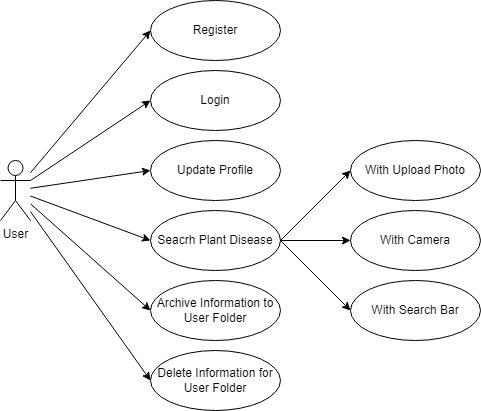

The diagram above was exported from draw.io. Its source (the exported page's mxGraphModel, read from the mxfile embedded in the PNG):
<mxGraphModel dx="1050" dy="558" grid="1" gridSize="10" guides="1" tooltips="1" connect="1" arrows="1" fold="1" page="1" pageScale="1" pageWidth="1920" pageHeight="1200" math="0" shadow="0">
  <root>
    <mxCell id="0" />
    <mxCell id="1" parent="0" />
    <mxCell id="2VhK5MWOXCuBMDGGhB_T-1" value="User" style="shape=umlActor;verticalLabelPosition=bottom;verticalAlign=top;html=1;outlineConnect=0;" parent="1" vertex="1">
      <mxGeometry x="210" y="240" width="30" height="60" as="geometry" />
    </mxCell>
    <mxCell id="kdH_zokk5CjAUTtwTIWg-1" value="Register" style="ellipse;whiteSpace=wrap;html=1;" parent="1" vertex="1">
      <mxGeometry x="360" y="80" width="130" height="60" as="geometry" />
    </mxCell>
    <mxCell id="kdH_zokk5CjAUTtwTIWg-2" value="Login" style="ellipse;whiteSpace=wrap;html=1;" parent="1" vertex="1">
      <mxGeometry x="360" y="150" width="130" height="60" as="geometry" />
    </mxCell>
    <mxCell id="kdH_zokk5CjAUTtwTIWg-3" value="Update Profile" style="ellipse;whiteSpace=wrap;html=1;" parent="1" vertex="1">
      <mxGeometry x="360" y="220" width="130" height="60" as="geometry" />
    </mxCell>
    <mxCell id="kdH_zokk5CjAUTtwTIWg-4" value="Seacrh Plant Disease" style="ellipse;whiteSpace=wrap;html=1;" parent="1" vertex="1">
      <mxGeometry x="360" y="290" width="130" height="60" as="geometry" />
    </mxCell>
    <mxCell id="kdH_zokk5CjAUTtwTIWg-5" value="Archive Information to User Folder" style="ellipse;whiteSpace=wrap;html=1;" parent="1" vertex="1">
      <mxGeometry x="360" y="360" width="130" height="60" as="geometry" />
    </mxCell>
    <mxCell id="kdH_zokk5CjAUTtwTIWg-6" value="Delete Information for User Folder" style="ellipse;whiteSpace=wrap;html=1;" parent="1" vertex="1">
      <mxGeometry x="360" y="430" width="130" height="60" as="geometry" />
    </mxCell>
    <mxCell id="kdH_zokk5CjAUTtwTIWg-8" value="" style="endArrow=classic;html=1;rounded=0;entryX=0;entryY=0.5;entryDx=0;entryDy=0;" parent="1" source="2VhK5MWOXCuBMDGGhB_T-1" target="kdH_zokk5CjAUTtwTIWg-1" edge="1">
      <mxGeometry width="50" height="50" relative="1" as="geometry">
        <mxPoint x="510" y="330" as="sourcePoint" />
        <mxPoint x="560" y="280" as="targetPoint" />
      </mxGeometry>
    </mxCell>
    <mxCell id="kdH_zokk5CjAUTtwTIWg-9" value="" style="endArrow=classic;html=1;rounded=0;entryX=0;entryY=0.5;entryDx=0;entryDy=0;" parent="1" source="2VhK5MWOXCuBMDGGhB_T-1" target="kdH_zokk5CjAUTtwTIWg-2" edge="1">
      <mxGeometry width="50" height="50" relative="1" as="geometry">
        <mxPoint x="510" y="330" as="sourcePoint" />
        <mxPoint x="560" y="280" as="targetPoint" />
      </mxGeometry>
    </mxCell>
    <mxCell id="kdH_zokk5CjAUTtwTIWg-10" value="" style="endArrow=classic;html=1;rounded=0;entryX=0;entryY=0.5;entryDx=0;entryDy=0;" parent="1" source="2VhK5MWOXCuBMDGGhB_T-1" target="kdH_zokk5CjAUTtwTIWg-3" edge="1">
      <mxGeometry width="50" height="50" relative="1" as="geometry">
        <mxPoint x="510" y="330" as="sourcePoint" />
        <mxPoint x="560" y="280" as="targetPoint" />
      </mxGeometry>
    </mxCell>
    <mxCell id="kdH_zokk5CjAUTtwTIWg-11" value="" style="endArrow=classic;html=1;rounded=0;entryX=0;entryY=0.5;entryDx=0;entryDy=0;" parent="1" source="2VhK5MWOXCuBMDGGhB_T-1" target="kdH_zokk5CjAUTtwTIWg-4" edge="1">
      <mxGeometry width="50" height="50" relative="1" as="geometry">
        <mxPoint x="510" y="330" as="sourcePoint" />
        <mxPoint x="560" y="280" as="targetPoint" />
      </mxGeometry>
    </mxCell>
    <mxCell id="kdH_zokk5CjAUTtwTIWg-12" value="" style="endArrow=classic;html=1;rounded=0;entryX=0;entryY=0.5;entryDx=0;entryDy=0;" parent="1" source="2VhK5MWOXCuBMDGGhB_T-1" target="kdH_zokk5CjAUTtwTIWg-5" edge="1">
      <mxGeometry width="50" height="50" relative="1" as="geometry">
        <mxPoint x="510" y="330" as="sourcePoint" />
        <mxPoint x="560" y="280" as="targetPoint" />
      </mxGeometry>
    </mxCell>
    <mxCell id="kdH_zokk5CjAUTtwTIWg-13" value="" style="endArrow=classic;html=1;rounded=0;entryX=0;entryY=0.5;entryDx=0;entryDy=0;" parent="1" source="2VhK5MWOXCuBMDGGhB_T-1" target="kdH_zokk5CjAUTtwTIWg-6" edge="1">
      <mxGeometry width="50" height="50" relative="1" as="geometry">
        <mxPoint x="510" y="330" as="sourcePoint" />
        <mxPoint x="560" y="280" as="targetPoint" />
      </mxGeometry>
    </mxCell>
    <mxCell id="1fiaz4BuOY7JHHFIde6C-1" value="With Upload Photo" style="ellipse;whiteSpace=wrap;html=1;" parent="1" vertex="1">
      <mxGeometry x="560" y="220" width="130" height="60" as="geometry" />
    </mxCell>
    <mxCell id="1fiaz4BuOY7JHHFIde6C-2" value="With Search Bar" style="ellipse;whiteSpace=wrap;html=1;" parent="1" vertex="1">
      <mxGeometry x="560" y="360" width="130" height="60" as="geometry" />
    </mxCell>
    <mxCell id="1fiaz4BuOY7JHHFIde6C-3" value="" style="endArrow=classic;html=1;rounded=0;exitX=1;exitY=0.5;exitDx=0;exitDy=0;entryX=0;entryY=0.5;entryDx=0;entryDy=0;" parent="1" source="kdH_zokk5CjAUTtwTIWg-4" edge="1" target="1fiaz4BuOY7JHHFIde6C-1">
      <mxGeometry width="50" height="50" relative="1" as="geometry">
        <mxPoint x="510" y="320" as="sourcePoint" />
        <mxPoint x="560" y="270" as="targetPoint" />
      </mxGeometry>
    </mxCell>
    <mxCell id="1fiaz4BuOY7JHHFIde6C-4" value="" style="endArrow=classic;html=1;rounded=0;entryX=0;entryY=0.5;entryDx=0;entryDy=0;exitX=1;exitY=0.5;exitDx=0;exitDy=0;" parent="1" source="kdH_zokk5CjAUTtwTIWg-4" target="1fiaz4BuOY7JHHFIde6C-2" edge="1">
      <mxGeometry width="50" height="50" relative="1" as="geometry">
        <mxPoint x="510" y="320" as="sourcePoint" />
        <mxPoint x="560" y="270" as="targetPoint" />
      </mxGeometry>
    </mxCell>
    <mxCell id="9OtiXKLJ6l_cZrXlW1xV-1" value="With Camera" style="ellipse;whiteSpace=wrap;html=1;" vertex="1" parent="1">
      <mxGeometry x="560" y="290" width="130" height="60" as="geometry" />
    </mxCell>
    <mxCell id="9OtiXKLJ6l_cZrXlW1xV-2" value="" style="endArrow=classic;html=1;rounded=0;entryX=0;entryY=0.5;entryDx=0;entryDy=0;" edge="1" parent="1" target="9OtiXKLJ6l_cZrXlW1xV-1">
      <mxGeometry width="50" height="50" relative="1" as="geometry">
        <mxPoint x="490" y="320" as="sourcePoint" />
        <mxPoint x="560" y="230" as="targetPoint" />
      </mxGeometry>
    </mxCell>
  </root>
</mxGraphModel>